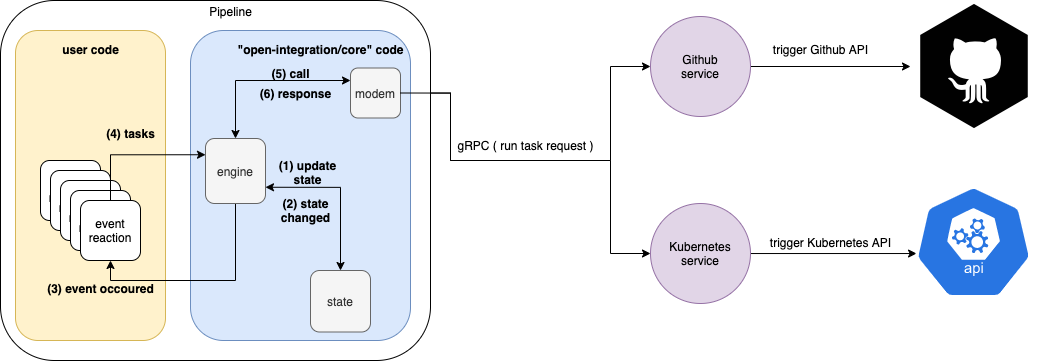

The diagram above was exported from draw.io. Its source (the exported page's mxGraphModel, read from the mxfile embedded in the PNG):
<mxGraphModel dx="2178" dy="844" grid="1" gridSize="10" guides="1" tooltips="1" connect="1" arrows="1" fold="1" page="1" pageScale="1" pageWidth="827" pageHeight="1169" math="0" shadow="0">
  <root>
    <mxCell id="WIyWlLk6GJQsqaUBKTNV-0" />
    <mxCell id="WIyWlLk6GJQsqaUBKTNV-1" parent="WIyWlLk6GJQsqaUBKTNV-0" />
    <mxCell id="2c5iWNXYMZ000jF6p5x9-0" style="edgeStyle=orthogonalEdgeStyle;rounded=0;orthogonalLoop=1;jettySize=auto;html=1;entryX=0;entryY=0.5;entryDx=0;entryDy=0;exitX=1;exitY=0.5;exitDx=0;exitDy=0;" edge="1" parent="WIyWlLk6GJQsqaUBKTNV-1" source="2c5iWNXYMZ000jF6p5x9-11" target="cE5fq_jZKYm1W_2H_yRK-1">
      <mxGeometry relative="1" as="geometry">
        <Array as="points">
          <mxPoint x="200" y="183" />
          <mxPoint x="200" y="250" />
          <mxPoint x="360" y="250" />
          <mxPoint x="360" y="156" />
        </Array>
      </mxGeometry>
    </mxCell>
    <mxCell id="cE5fq_jZKYm1W_2H_yRK-0" value="" style="rounded=1;whiteSpace=wrap;html=1;" parent="WIyWlLk6GJQsqaUBKTNV-1" vertex="1">
      <mxGeometry x="-250" y="90" width="430" height="360" as="geometry" />
    </mxCell>
    <mxCell id="2c5iWNXYMZ000jF6p5x9-5" style="edgeStyle=orthogonalEdgeStyle;rounded=0;orthogonalLoop=1;jettySize=auto;html=1;exitX=1;exitY=0.5;exitDx=0;exitDy=0;entryX=0;entryY=0.5;entryDx=0;entryDy=0;" edge="1" parent="WIyWlLk6GJQsqaUBKTNV-1" source="cE5fq_jZKYm1W_2H_yRK-1" target="2c5iWNXYMZ000jF6p5x9-4">
      <mxGeometry relative="1" as="geometry" />
    </mxCell>
    <mxCell id="cE5fq_jZKYm1W_2H_yRK-1" value="Github&lt;br&gt;service" style="ellipse;whiteSpace=wrap;html=1;fillColor=#e1d5e7;strokeColor=#9673a6;" parent="WIyWlLk6GJQsqaUBKTNV-1" vertex="1">
      <mxGeometry x="400" y="106" width="100" height="100" as="geometry" />
    </mxCell>
    <mxCell id="cE5fq_jZKYm1W_2H_yRK-7" value="gRPC ( run task request )" style="text;html=1;align=center;verticalAlign=middle;resizable=0;points=[];autosize=1;" parent="WIyWlLk6GJQsqaUBKTNV-1" vertex="1">
      <mxGeometry x="200" y="225" width="150" height="20" as="geometry" />
    </mxCell>
    <mxCell id="2c5iWNXYMZ000jF6p5x9-8" style="edgeStyle=orthogonalEdgeStyle;rounded=0;orthogonalLoop=1;jettySize=auto;html=1;entryX=0.062;entryY=0.602;entryDx=0;entryDy=0;entryPerimeter=0;" edge="1" parent="WIyWlLk6GJQsqaUBKTNV-1" source="2c5iWNXYMZ000jF6p5x9-1" target="2c5iWNXYMZ000jF6p5x9-7">
      <mxGeometry relative="1" as="geometry" />
    </mxCell>
    <mxCell id="2c5iWNXYMZ000jF6p5x9-1" value="Kubernetes&lt;br&gt;service" style="ellipse;whiteSpace=wrap;html=1;fillColor=#e1d5e7;strokeColor=#9673a6;" vertex="1" parent="WIyWlLk6GJQsqaUBKTNV-1">
      <mxGeometry x="400" y="293" width="100" height="100" as="geometry" />
    </mxCell>
    <mxCell id="2c5iWNXYMZ000jF6p5x9-4" value="" style="shape=image;html=1;verticalAlign=top;verticalLabelPosition=bottom;labelBackgroundColor=#ffffff;imageAspect=0;aspect=fixed;image=https://cdn3.iconfinder.com/data/icons/free-social-icons/67/github_six_black-128.png" vertex="1" parent="WIyWlLk6GJQsqaUBKTNV-1">
      <mxGeometry x="660" y="92" width="128" height="128" as="geometry" />
    </mxCell>
    <mxCell id="2c5iWNXYMZ000jF6p5x9-6" value="trigger Github API" style="text;html=1;align=center;verticalAlign=middle;resizable=0;points=[];autosize=1;" vertex="1" parent="WIyWlLk6GJQsqaUBKTNV-1">
      <mxGeometry x="515" y="129" width="110" height="20" as="geometry" />
    </mxCell>
    <mxCell id="2c5iWNXYMZ000jF6p5x9-7" value="" style="html=1;dashed=0;whitespace=wrap;fillColor=#2875E2;strokeColor=#ffffff;points=[[0.005,0.63,0],[0.1,0.2,0],[0.9,0.2,0],[0.5,0,0],[0.995,0.63,0],[0.72,0.99,0],[0.5,1,0],[0.28,0.99,0]];shape=mxgraph.kubernetes.icon;prIcon=api" vertex="1" parent="WIyWlLk6GJQsqaUBKTNV-1">
      <mxGeometry x="658" y="275" width="130" height="113" as="geometry" />
    </mxCell>
    <mxCell id="2c5iWNXYMZ000jF6p5x9-10" value="trigger Kubernetes API" style="text;html=1;align=center;verticalAlign=middle;resizable=0;points=[];autosize=1;" vertex="1" parent="WIyWlLk6GJQsqaUBKTNV-1">
      <mxGeometry x="510" y="321.5" width="140" height="20" as="geometry" />
    </mxCell>
    <mxCell id="2c5iWNXYMZ000jF6p5x9-14" value="" style="rounded=1;whiteSpace=wrap;html=1;fillColor=#dae8fc;strokeColor=#6c8ebf;" vertex="1" parent="WIyWlLk6GJQsqaUBKTNV-1">
      <mxGeometry x="-60" y="120" width="220" height="310" as="geometry" />
    </mxCell>
    <mxCell id="2c5iWNXYMZ000jF6p5x9-11" value="modem" style="rounded=1;whiteSpace=wrap;html=1;fillColor=#f5f5f5;strokeColor=#666666;fontColor=#333333;" vertex="1" parent="WIyWlLk6GJQsqaUBKTNV-1">
      <mxGeometry x="100" y="157.5" width="50" height="50" as="geometry" />
    </mxCell>
    <mxCell id="2c5iWNXYMZ000jF6p5x9-15" value="state" style="rounded=1;whiteSpace=wrap;html=1;fillColor=#f5f5f5;strokeColor=#666666;fontColor=#333333;" vertex="1" parent="WIyWlLk6GJQsqaUBKTNV-1">
      <mxGeometry x="60" y="360" width="60" height="61.5" as="geometry" />
    </mxCell>
    <mxCell id="2c5iWNXYMZ000jF6p5x9-17" value="" style="rounded=1;whiteSpace=wrap;html=1;fillColor=#fff2cc;strokeColor=#d6b656;" vertex="1" parent="WIyWlLk6GJQsqaUBKTNV-1">
      <mxGeometry x="-235" y="120" width="150" height="310" as="geometry" />
    </mxCell>
    <mxCell id="2c5iWNXYMZ000jF6p5x9-18" value="Pipeline" style="text;html=1;align=center;verticalAlign=middle;resizable=0;points=[];autosize=1;" vertex="1" parent="WIyWlLk6GJQsqaUBKTNV-1">
      <mxGeometry x="-50" y="91" width="60" height="20" as="geometry" />
    </mxCell>
    <mxCell id="2c5iWNXYMZ000jF6p5x9-23" value="event reaction" style="rounded=1;whiteSpace=wrap;html=1;" vertex="1" parent="WIyWlLk6GJQsqaUBKTNV-1">
      <mxGeometry x="-210" y="250" width="60" height="60" as="geometry" />
    </mxCell>
    <mxCell id="2c5iWNXYMZ000jF6p5x9-26" value="(3) event occoured" style="text;html=1;align=center;verticalAlign=middle;resizable=0;points=[];autosize=1;fontStyle=1" vertex="1" parent="WIyWlLk6GJQsqaUBKTNV-1">
      <mxGeometry x="-210" y="368" width="120" height="20" as="geometry" />
    </mxCell>
    <mxCell id="2c5iWNXYMZ000jF6p5x9-39" style="edgeStyle=orthogonalEdgeStyle;rounded=0;orthogonalLoop=1;jettySize=auto;html=1;exitX=1;exitY=0.75;exitDx=0;exitDy=0;entryX=0.5;entryY=0;entryDx=0;entryDy=0;startArrow=classic;startFill=1;" edge="1" parent="WIyWlLk6GJQsqaUBKTNV-1" source="2c5iWNXYMZ000jF6p5x9-28" target="2c5iWNXYMZ000jF6p5x9-15">
      <mxGeometry relative="1" as="geometry" />
    </mxCell>
    <mxCell id="2c5iWNXYMZ000jF6p5x9-49" style="edgeStyle=orthogonalEdgeStyle;rounded=0;orthogonalLoop=1;jettySize=auto;html=1;entryX=0.5;entryY=1;entryDx=0;entryDy=0;exitX=0.5;exitY=1;exitDx=0;exitDy=0;" edge="1" parent="WIyWlLk6GJQsqaUBKTNV-1" source="2c5iWNXYMZ000jF6p5x9-28" target="2c5iWNXYMZ000jF6p5x9-36">
      <mxGeometry relative="1" as="geometry">
        <mxPoint x="-30" y="510" as="targetPoint" />
        <mxPoint x="15" y="310" as="sourcePoint" />
        <Array as="points">
          <mxPoint x="-15" y="370" />
          <mxPoint x="-140" y="370" />
        </Array>
      </mxGeometry>
    </mxCell>
    <mxCell id="2c5iWNXYMZ000jF6p5x9-55" style="edgeStyle=orthogonalEdgeStyle;rounded=0;orthogonalLoop=1;jettySize=auto;html=1;exitX=0.5;exitY=0;exitDx=0;exitDy=0;entryX=0;entryY=0.25;entryDx=0;entryDy=0;startArrow=classic;startFill=1;" edge="1" parent="WIyWlLk6GJQsqaUBKTNV-1" source="2c5iWNXYMZ000jF6p5x9-28" target="2c5iWNXYMZ000jF6p5x9-11">
      <mxGeometry relative="1" as="geometry" />
    </mxCell>
    <mxCell id="2c5iWNXYMZ000jF6p5x9-28" value="engine" style="rounded=1;whiteSpace=wrap;html=1;fillColor=#f5f5f5;strokeColor=#666666;fontColor=#333333;" vertex="1" parent="WIyWlLk6GJQsqaUBKTNV-1">
      <mxGeometry x="-45" y="228" width="60" height="65" as="geometry" />
    </mxCell>
    <mxCell id="2c5iWNXYMZ000jF6p5x9-30" value="(4) tasks" style="text;html=1;align=center;verticalAlign=middle;resizable=0;points=[];autosize=1;fontStyle=1" vertex="1" parent="WIyWlLk6GJQsqaUBKTNV-1">
      <mxGeometry x="-150" y="212.5" width="60" height="20" as="geometry" />
    </mxCell>
    <mxCell id="2c5iWNXYMZ000jF6p5x9-32" value="(5) call " style="text;html=1;align=center;verticalAlign=middle;resizable=0;points=[];autosize=1;fontStyle=1" vertex="1" parent="WIyWlLk6GJQsqaUBKTNV-1">
      <mxGeometry x="15" y="152.5" width="50" height="20" as="geometry" />
    </mxCell>
    <mxCell id="2c5iWNXYMZ000jF6p5x9-33" value="event reaction" style="rounded=1;whiteSpace=wrap;html=1;" vertex="1" parent="WIyWlLk6GJQsqaUBKTNV-1">
      <mxGeometry x="-200" y="260" width="60" height="60" as="geometry" />
    </mxCell>
    <mxCell id="2c5iWNXYMZ000jF6p5x9-34" value="event reaction" style="rounded=1;whiteSpace=wrap;html=1;" vertex="1" parent="WIyWlLk6GJQsqaUBKTNV-1">
      <mxGeometry x="-190" y="270" width="60" height="60" as="geometry" />
    </mxCell>
    <mxCell id="2c5iWNXYMZ000jF6p5x9-35" value="event reaction" style="rounded=1;whiteSpace=wrap;html=1;" vertex="1" parent="WIyWlLk6GJQsqaUBKTNV-1">
      <mxGeometry x="-180" y="280" width="60" height="60" as="geometry" />
    </mxCell>
    <mxCell id="2c5iWNXYMZ000jF6p5x9-51" style="edgeStyle=orthogonalEdgeStyle;rounded=0;orthogonalLoop=1;jettySize=auto;html=1;exitX=0.5;exitY=0;exitDx=0;exitDy=0;entryX=0;entryY=0.25;entryDx=0;entryDy=0;" edge="1" parent="WIyWlLk6GJQsqaUBKTNV-1" source="2c5iWNXYMZ000jF6p5x9-36" target="2c5iWNXYMZ000jF6p5x9-28">
      <mxGeometry relative="1" as="geometry" />
    </mxCell>
    <mxCell id="2c5iWNXYMZ000jF6p5x9-36" value="event reaction" style="rounded=1;whiteSpace=wrap;html=1;" vertex="1" parent="WIyWlLk6GJQsqaUBKTNV-1">
      <mxGeometry x="-170" y="290" width="60" height="60" as="geometry" />
    </mxCell>
    <mxCell id="2c5iWNXYMZ000jF6p5x9-38" value="(6) response" style="text;html=1;align=center;verticalAlign=middle;resizable=0;points=[];autosize=1;fontStyle=1" vertex="1" parent="WIyWlLk6GJQsqaUBKTNV-1">
      <mxGeometry y="172.5" width="90" height="20" as="geometry" />
    </mxCell>
    <mxCell id="2c5iWNXYMZ000jF6p5x9-40" value="(1) update&lt;br&gt;state" style="text;html=1;align=center;verticalAlign=middle;resizable=0;points=[];autosize=1;fontStyle=1" vertex="1" parent="WIyWlLk6GJQsqaUBKTNV-1">
      <mxGeometry x="22" y="247" width="70" height="30" as="geometry" />
    </mxCell>
    <mxCell id="2c5iWNXYMZ000jF6p5x9-46" value="(2) state&lt;br&gt;changed" style="text;html=1;align=center;verticalAlign=middle;resizable=0;points=[];autosize=1;fontStyle=1" vertex="1" parent="WIyWlLk6GJQsqaUBKTNV-1">
      <mxGeometry x="25" y="285" width="60" height="30" as="geometry" />
    </mxCell>
    <mxCell id="2c5iWNXYMZ000jF6p5x9-52" value="user code" style="text;html=1;align=center;verticalAlign=middle;resizable=0;points=[];autosize=1;fontStyle=1" vertex="1" parent="WIyWlLk6GJQsqaUBKTNV-1">
      <mxGeometry x="-195" y="129" width="70" height="20" as="geometry" />
    </mxCell>
    <mxCell id="2c5iWNXYMZ000jF6p5x9-54" value="&lt;b&gt;&quot;open-integration/core&quot; code&lt;/b&gt;" style="text;html=1;align=center;verticalAlign=middle;resizable=0;points=[];autosize=1;" vertex="1" parent="WIyWlLk6GJQsqaUBKTNV-1">
      <mxGeometry x="-20" y="129" width="180" height="20" as="geometry" />
    </mxCell>
    <mxCell id="2c5iWNXYMZ000jF6p5x9-9" style="edgeStyle=orthogonalEdgeStyle;rounded=0;orthogonalLoop=1;jettySize=auto;html=1;entryX=0;entryY=0.5;entryDx=0;entryDy=0;exitX=1;exitY=0.5;exitDx=0;exitDy=0;" edge="1" parent="WIyWlLk6GJQsqaUBKTNV-1" source="2c5iWNXYMZ000jF6p5x9-11" target="2c5iWNXYMZ000jF6p5x9-1">
      <mxGeometry relative="1" as="geometry">
        <Array as="points">
          <mxPoint x="200" y="183" />
          <mxPoint x="200" y="250" />
          <mxPoint x="360" y="250" />
          <mxPoint x="360" y="343" />
        </Array>
      </mxGeometry>
    </mxCell>
  </root>
</mxGraphModel>